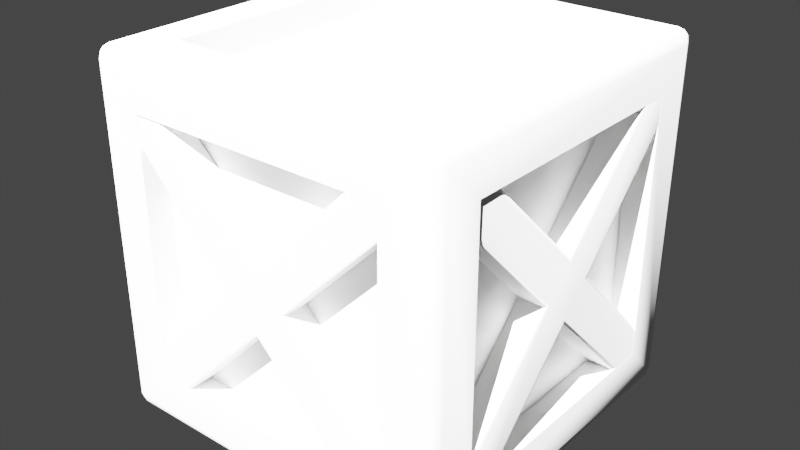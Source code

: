 # Source: crate_v000.blend  (saved by Blender 2.83.19; exported with 4.5.12 LTS)
import bpy
from mathutils import Matrix  # noqa: F401  (used for matrix-valued properties, if any)

bpy.ops.wm.read_factory_settings(use_empty=True)
scene = bpy.context.scene
scene.name = 'Scene'

# ---- collections
col_collection = bpy.data.collections.new('Collection'); scene.collection.children.link(col_collection)

# ---- materials (node trees are filled in below, after node groups)
mat_material = bpy.data.materials.new('Material')
mat_material.alpha_threshold = 0.0
mat_material.line_color = (0.0, 0.0, 0.0, 1.0)

# ---- node groups
ng_auto_smooth = bpy.data.node_groups.new('Auto Smooth', 'GeometryNodeTree')
_s = ng_auto_smooth.interface.new_socket(name='Geometry', in_out='OUTPUT', socket_type='NodeSocketGeometry')
_s = ng_auto_smooth.interface.new_socket(name='Geometry', in_out='INPUT', socket_type='NodeSocketGeometry')
_s = ng_auto_smooth.interface.new_socket(name='Angle', in_out='INPUT', socket_type='NodeSocketFloat')
_s.subtype = 'ANGLE'
_s.min_value = 0.0
_s.max_value = 3.142
ng_auto_smooth.is_modifier = True
_N = ng_auto_smooth.nodes; _L = ng_auto_smooth.links
n0 = _N.new('NodeGroupOutput'); n0.name = 'Group Output'; n0.location = (480, -100)
n1 = _N.new('NodeGroupInput'); n1.name = 'Group Input'; n1.location = (-420, -300)
n2 = _N.new('NodeGroupInput'); n2.name = 'Group Input.001'; n2.location = (-60, -100)
n3 = _N.new('GeometryNodeSetShadeSmooth'); n3.name = 'Set Shade Smooth'; n3.location = (120, -100)
n3.domain = 'EDGE'
n4 = _N.new('GeometryNodeSetShadeSmooth'); n4.name = 'Set Shade Smooth.001'; n4.location = (300, -100)
n5 = _N.new('GeometryNodeInputMeshEdgeAngle'); n5.name = 'Edge Angle'; n5.location = (-420, -220)
n6 = _N.new('GeometryNodeInputEdgeSmooth'); n6.name = 'Is Edge Smooth'; n6.location = (-60, -160)
n7 = _N.new('GeometryNodeInputShadeSmooth'); n7.name = 'Is Face Smooth'; n7.location = (-240, -340)
n8 = _N.new('FunctionNodeBooleanMath'); n8.name = 'Boolean Math'; n8.location = (-60, -220)
n9 = _N.new('FunctionNodeCompare'); n9.name = 'Compare'; n9.location = (-240, -180)
n9.operation = 'LESS_EQUAL'
_L.new(n5.outputs[0], n9.inputs[0])
_L.new(n4.outputs[0], n0.inputs[0])
_L.new(n1.outputs[1], n9.inputs[1])
_L.new(n9.outputs[0], n8.inputs[0])
_L.new(n7.outputs[0], n8.inputs[1])
_L.new(n2.outputs[0], n3.inputs[0])
_L.new(n6.outputs[0], n3.inputs[1])
_L.new(n3.outputs[0], n4.inputs[0])
_L.new(n8.outputs[0], n3.inputs[2])
n0.is_active_output = True

# ---- material node trees
mat_material.use_nodes = True; mat_material.node_tree.nodes.clear()
_N = mat_material.node_tree.nodes; _L = mat_material.node_tree.links
n0 = _N.new('ShaderNodeOutputMaterial'); n0.name = 'Material Output'; n0.location = (300, 300)
n1 = _N.new('ShaderNodeBsdfPrincipled'); n1.name = 'Principled BSDF'; n1.location = (10, 300)
n1.distribution = 'GGX'
n1.subsurface_method = 'BURLEY'
n1.inputs[2].default_value = 0.4
n1.inputs[3].default_value = 1.45
n1.inputs[27].default_value = (0.0, 0.0, 0.0, 1.0)
n1.inputs[28].default_value = 1.0
_L.new(n1.outputs[0], n0.inputs[0])
n0.is_active_output = True

# ---- world
world_world = bpy.data.worlds.new('World'); scene.world = world_world
world_world.use_nodes = True; world_world.node_tree.nodes.clear()
_N = world_world.node_tree.nodes; _L = world_world.node_tree.links
n0 = _N.new('ShaderNodeOutputWorld'); n0.name = 'World Output'; n0.location = (300, 300)
n1 = _N.new('ShaderNodeBackground'); n1.name = 'Background'; n1.location = (10, 300)
n1.inputs[0].default_value = (0.05088, 0.05088, 0.05088, 1.0)
_L.new(n1.outputs[0], n0.inputs[0])
n0.is_active_output = True
world_world.color = (0.05088, 0.05088, 0.05088)
world_world.use_sun_shadow = False
world_world.sun_shadow_jitter_overblur = 0.0

# ---- lights
light_point = bpy.data.lights.new('Point', 'SUN')
light_point.transmission_factor = 0.0
light_point.energy = 100.0
light_point.shadow_soft_size = 0.25

# ---- meshes
me_cube = bpy.data.meshes.new('Cube')
me_cube.from_pydata([(0.7195, 1.0, 0.7195), (0.7195, 0.7195, 1.0), (1.0, 0.7195, 0.7195), (0.9273, 0.9903, 0.9636), (0.9636, 0.9903, 0.9273), (0.9621, 0.9808, 0.9621), (0.9636, 0.9273, 0.9903), (0.9273, 0.9636, 0.9903), (0.9621, 0.9621, 0.9808), (0.9903, 0.9636, 0.9273), (0.9903, 0.9273, 0.9636), (0.9808, 0.9621, 0.9621), (0.7195, 0.7195, -1.0), (0.7195, 1.0, -0.7195), (1.0, 0.7195, -0.7195), (0.9273, 0.9636, -0.9903), (0.9636, 0.9273, -0.9903), (0.9621, 0.9621, -0.9808), (0.9636, 0.9903, -0.9273), (0.9273, 0.9903, -0.9636), (0.9621, 0.9808, -0.9621), (0.9903, 0.9273, -0.9636), (0.9903, 0.9636, -0.9273), (0.9808, 0.9621, -0.9621), (1.0, -0.7195, 0.7195), (0.7195, -0.7195, 1.0), (0.7195, -1.0, 0.7195), (0.9903, -0.9273, 0.9636), (0.9903, -0.9636, 0.9273), (0.9808, -0.9621, 0.9621), (0.9273, -0.9636, 0.9903), (0.9636, -0.9273, 0.9903), (0.9621, -0.9621, 0.9808), (0.9636, -0.9903, 0.9273), (0.9273, -0.9903, 0.9636), (0.9621, -0.9808, 0.9621), (1.0, -0.7195, -0.7195), (0.7195, -1.0, -0.7195), (0.7195, -0.7195, -1.0), (0.9903, -0.9636, -0.9273), (0.9903, -0.9273, -0.9636), (0.9808, -0.9621, -0.9621), (0.9273, -0.9903, -0.9636), (0.9636, -0.9903, -0.9273), (0.9621, -0.9808, -0.9621), (0.9636, -0.9273, -0.9903), (0.9273, -0.9636, -0.9903), (0.9621, -0.9621, -0.9808), (-0.7195, 1.0, 0.7195), (-1.0, 0.7195, 0.7195), (-0.7195, 0.7195, 1.0), (-0.9636, 0.9903, 0.9273), (-0.9273, 0.9903, 0.9636), (-0.9621, 0.9808, 0.9621), (-0.9903, 0.9273, 0.9636), (-0.9903, 0.9636, 0.9273), (-0.9808, 0.9621, 0.9621), (-0.9273, 0.9636, 0.9903), (-0.9636, 0.9273, 0.9903), (-0.9621, 0.9621, 0.9808), (-1.0, 0.7195, -0.7195), (-0.7195, 1.0, -0.7195), (-0.7195, 0.7195, -1.0), (-0.9903, 0.9636, -0.9273), (-0.9903, 0.9273, -0.9636), (-0.9808, 0.9621, -0.9621), (-0.9273, 0.9903, -0.9636), (-0.9636, 0.9903, -0.9273), (-0.9621, 0.9808, -0.9621), (-0.9636, 0.9273, -0.9903), (-0.9273, 0.9636, -0.9903), (-0.9621, 0.9621, -0.9808), (-1.0, -0.7195, 0.7195), (-0.7195, -1.0, 0.7195), (-0.7195, -0.7195, 1.0), (-0.9903, -0.9636, 0.9273), (-0.9903, -0.9273, 0.9636), (-0.9808, -0.9621, 0.9621), (-0.9273, -0.9903, 0.9636), (-0.9636, -0.9903, 0.9273), (-0.9621, -0.9808, 0.9621), (-0.9636, -0.9273, 0.9903), (-0.9273, -0.9636, 0.9903), (-0.9621, -0.9621, 0.9808), (-0.7195, -0.7195, -1.0), (-0.7195, -1.0, -0.7195), (-1.0, -0.7195, -0.7195), (-0.9273, -0.9636, -0.9903), (-0.9636, -0.9273, -0.9903), (-0.9621, -0.9621, -0.9808), (-0.9636, -0.9903, -0.9273), (-0.9273, -0.9903, -0.9636), (-0.9621, -0.9808, -0.9621), (-0.9903, -0.9273, -0.9636), (-0.9903, -0.9636, -0.9273), (-0.9808, -0.9621, -0.9621), (-0.9273, 0.9273, -1.0), (-0.9273, -0.9273, -1.0), (-1.0, -0.9273, -0.9273), (-1.0, 0.9273, -0.9273), (0.9273, 0.9273, -1.0), (-0.9273, 1.0, -0.9273), (0.9273, 1.0, -0.9273), (1.0, 0.9273, 0.9273), (1.0, 0.9273, -0.9273), (0.9273, 1.0, 0.9273), (-0.9273, -1.0, -0.9273), (-0.9273, -1.0, 0.9273), (-1.0, -0.9273, 0.9273), (0.9273, -1.0, 0.9273), (0.9273, -1.0, -0.9273), (1.0, -0.9273, -0.9273), (1.0, -0.9273, 0.9273), (-0.9273, 1.0, 0.9273), (-1.0, 0.9273, 0.9273), (0.9273, -0.9273, 1.0), (-0.9273, -0.9273, 1.0), (0.9273, 0.9273, 1.0), (0.9273, -0.9273, -1.0), (-0.9273, 0.9273, 1.0), (-0.7195, 0.7195, -0.8497), (-0.7195, -0.7195, -0.8497), (-0.8497, -0.7195, -0.7195), (-0.8497, 0.7195, -0.7195), (0.7195, 0.7195, -0.8497), (-0.7195, 0.8497, -0.7195), (0.7195, 0.8497, -0.7195), (0.8497, 0.7195, 0.7195), (0.8497, 0.7195, -0.7195), (0.7195, 0.8497, 0.7195), (-0.7195, -0.8497, -0.7195), (-0.7195, -0.8497, 0.7195), (-0.8497, -0.7195, 0.7195), (0.7195, -0.8497, 0.7195), (0.7195, -0.8497, -0.7195), (0.8497, -0.7195, -0.7195), (0.8497, -0.7195, 0.7195), (-0.7195, 0.8497, 0.7195), (-0.8497, 0.7195, 0.7195), (0.7195, -0.7195, 0.8497), (-0.7195, -0.7195, 0.8497), (0.7195, 0.7195, 0.8497), (0.7195, -0.7195, -0.8497), (-0.7195, 0.7195, 0.8497)], [], [(37, 26, 133, 134), (2, 24, 136, 127), (84, 62, 120, 121), (12, 38, 142, 124), (86, 72, 132, 122), (105, 3, 5, 4), (3, 7, 8, 5), (117, 6, 8, 7), (6, 10, 11, 8), (103, 9, 11, 10), (9, 4, 5, 11), (5, 8, 11), (100, 15, 17, 16), (15, 19, 20, 17), (102, 18, 20, 19), (18, 22, 23, 20), (104, 21, 23, 22), (21, 16, 17, 23), (17, 20, 23), (112, 27, 29, 28), (27, 31, 32, 29), (115, 30, 32, 31), (30, 34, 35, 32), (109, 33, 35, 34), (33, 28, 29, 35), (29, 32, 35), (111, 39, 41, 40), (39, 43, 44, 41), (110, 42, 44, 43), (42, 46, 47, 44), (118, 45, 47, 46), (45, 40, 41, 47), (41, 44, 47), (113, 51, 53, 52), (51, 55, 56, 53), (114, 54, 56, 55), (54, 58, 59, 56), (119, 57, 59, 58), (57, 52, 53, 59), (53, 56, 59), (99, 63, 65, 64), (63, 67, 68, 65), (101, 66, 68, 67), (66, 70, 71, 68), (96, 69, 71, 70), (69, 64, 65, 71), (65, 68, 71), (108, 75, 77, 76), (75, 79, 80, 77), (107, 78, 80, 79), (78, 82, 83, 80), (116, 81, 83, 82), (81, 76, 77, 83), (77, 80, 83), (97, 87, 89, 88), (87, 91, 92, 89), (106, 90, 92, 91), (90, 94, 95, 92), (98, 93, 95, 94), (93, 88, 89, 95), (89, 92, 95), (96, 97, 88, 69), (69, 88, 93, 64), (64, 93, 98, 99), (100, 96, 70, 15), (15, 70, 66, 19), (19, 66, 101, 102), (103, 104, 22, 9), (9, 22, 18, 4), (4, 18, 102, 105), (106, 107, 79, 90), (90, 79, 75, 94), (94, 75, 108, 98), (109, 110, 43, 33), (33, 43, 39, 28), (28, 39, 111, 112), (113, 101, 67, 51), (51, 67, 63, 55), (55, 63, 99, 114), (115, 116, 82, 30), (30, 82, 78, 34), (34, 78, 107, 109), (117, 115, 31, 6), (6, 31, 27, 10), (10, 27, 112, 103), (97, 118, 46, 87), (87, 46, 42, 91), (91, 42, 110, 106), (116, 119, 58, 81), (81, 58, 54, 76), (76, 54, 114, 108), (119, 117, 7, 57), (57, 7, 3, 52), (52, 3, 105, 113), (118, 100, 16, 45), (45, 16, 21, 40), (40, 21, 104, 111), (25, 1, 141, 139), (62, 84, 97, 96), (86, 60, 99, 98), (12, 62, 96, 100), (61, 13, 102, 101), (2, 14, 104, 103), (13, 0, 105, 102), (85, 73, 107, 106), (72, 86, 98, 108), (26, 37, 110, 109), (36, 24, 112, 111), (48, 61, 101, 113), (60, 49, 114, 99), (25, 74, 116, 115), (73, 26, 109, 107), (1, 25, 115, 117), (24, 2, 103, 112), (84, 38, 118, 97), (37, 85, 106, 110), (74, 50, 119, 116), (49, 72, 108, 114), (50, 1, 117, 119), (0, 48, 113, 105), (38, 12, 100, 118), (14, 36, 111, 104), (120, 124, 142, 121), (122, 132, 138, 123), (134, 133, 131, 130), (141, 143, 140, 139), (128, 127, 136, 135), (125, 137, 129, 126), (36, 14, 128, 135), (60, 86, 122, 123), (38, 84, 121, 142), (24, 36, 135, 136), (62, 12, 124, 120), (85, 37, 134, 130), (61, 48, 137, 125), (13, 61, 125, 126), (50, 74, 140, 143), (49, 60, 123, 138), (14, 2, 127, 128), (72, 49, 138, 132), (74, 25, 139, 140), (0, 13, 126, 129), (1, 50, 143, 141), (26, 73, 131, 133), (73, 85, 130, 131), (48, 0, 129, 137)])
me_cube.polygons.foreach_set('use_smooth', [True] * 146)
_uv = me_cube.uv_layers.new(name='UVMap')
_uv.uv.foreach_set('vector', [0.4347, 0.8078, 0.4347, 0.655, 0.4506, 0.655, 0.4506, 0.8078, 0.03206, 0.01003, 0.1849, 0.01003, 0.1849, 0.02599, 0.03206, 0.02599, 0.4506, 0.4539, 0.6034, 0.4539, 0.6034, 0.4699, 0.4506, 0.4699, 0.6034, 0.6387, 0.4506, 0.6387, 0.4506, 0.6227, 0.6034, 0.6227, 0.6174, 0.02476, 0.6174, 0.1776, 0.6014, 0.1776, 0.6014, 0.02476, 0.2176, 0.4274, 0.2138, 0.4274, 0.214, 0.4238, 0.2176, 0.4236, 0.2138, 0.4274, 0.21, 0.4274, 0.21, 0.4238, 0.214, 0.4238, 0.2024, 0.4122, 0.2062, 0.4122, 0.206, 0.4158, 0.2024, 0.416, 0.2062, 0.4122, 0.2138, 0.4122, 0.214, 0.4158, 0.206, 0.4158, 0.2176, 0.4122, 0.2176, 0.416, 0.214, 0.4158, 0.2138, 0.4122, 0.2176, 0.416, 0.2176, 0.4236, 0.214, 0.4238, 0.214, 0.4158, 0.214, 0.4238, 0.21, 0.4238, 0.214, 0.4198, 0.4274, 0.4122, 0.4274, 0.416, 0.4238, 0.4158, 0.4236, 0.4122, 0.4274, 0.416, 0.4274, 0.4198, 0.4238, 0.4198, 0.4238, 0.4158, 0.4122, 0.4274, 0.4122, 0.4236, 0.4158, 0.4238, 0.416, 0.4274, 0.4122, 0.4236, 0.4122, 0.416, 0.4158, 0.4158, 0.4158, 0.4238, 0.4122, 0.4122, 0.416, 0.4122, 0.4158, 0.4158, 0.4122, 0.416, 0.416, 0.4122, 0.4236, 0.4122, 0.4238, 0.4158, 0.4158, 0.4158, 0.4238, 0.4158, 0.4238, 0.4198, 0.4198, 0.4158, 0.2176, 0.2176, 0.2138, 0.2176, 0.214, 0.214, 0.2176, 0.2138, 0.2138, 0.2176, 0.2062, 0.2176, 0.206, 0.214, 0.214, 0.214, 0.2024, 0.2176, 0.2024, 0.2138, 0.206, 0.214, 0.2062, 0.2176, 0.2024, 0.2138, 0.2024, 0.21, 0.206, 0.21, 0.206, 0.214, 0.2176, 0.2024, 0.2176, 0.2062, 0.214, 0.206, 0.2138, 0.2024, 0.2176, 0.2062, 0.2176, 0.2138, 0.214, 0.214, 0.214, 0.206, 0.3138, 0.3162, 0.3112, 0.3162, 0.3138, 0.3136, 0.4122, 0.2176, 0.4122, 0.2138, 0.4158, 0.214, 0.416, 0.2176, 0.4122, 0.2138, 0.4122, 0.2062, 0.4158, 0.206, 0.4158, 0.214, 0.4122, 0.2024, 0.416, 0.2024, 0.4158, 0.206, 0.4122, 0.2062, 0.416, 0.2024, 0.4198, 0.2024, 0.4198, 0.206, 0.4158, 0.206, 0.4274, 0.2176, 0.4236, 0.2176, 0.4238, 0.214, 0.4274, 0.2138, 0.4236, 0.2176, 0.416, 0.2176, 0.4158, 0.214, 0.4238, 0.214, 0.3138, 0.3192, 0.3112, 0.3192, 0.3138, 0.3166, 0.2176, 0.622, 0.2176, 0.6258, 0.214, 0.6256, 0.2138, 0.622, 0.2176, 0.6258, 0.2176, 0.6334, 0.214, 0.6336, 0.214, 0.6256, 0.2176, 0.6372, 0.2138, 0.6372, 0.214, 0.6336, 0.2176, 0.6334, 0.2138, 0.6372, 0.21, 0.6372, 0.21, 0.6336, 0.214, 0.6336, 0.007813, 0.4122, 0.007813, 0.416, 0.004165, 0.4158, 0.004004, 0.4122, 0.007813, 0.416, 0.007813, 0.4198, 0.004165, 0.4198, 0.004165, 0.4158, 0.3112, 0.3113, 0.313, 0.3095, 0.313, 0.3132, 0.4122, 0.6372, 0.4122, 0.6334, 0.4158, 0.6336, 0.416, 0.6372, 0.4122, 0.6334, 0.4122, 0.6258, 0.4158, 0.6256, 0.4158, 0.6336, 0.4122, 0.622, 0.416, 0.622, 0.4158, 0.6256, 0.4122, 0.6258, 0.416, 0.622, 0.4198, 0.622, 0.4198, 0.6256, 0.4158, 0.6256, 0.622, 0.4122, 0.6258, 0.4122, 0.6256, 0.4158, 0.622, 0.416, 0.6258, 0.4122, 0.6296, 0.4122, 0.6296, 0.4158, 0.6256, 0.4158, 0.3112, 0.3073, 0.313, 0.3054, 0.313, 0.3091, 0.2176, 0.8318, 0.2176, 0.8356, 0.214, 0.8354, 0.2138, 0.8318, 0.2176, 0.8356, 0.2176, 0.8394, 0.214, 0.8394, 0.214, 0.8354, 0.2176, 0.007813, 0.2138, 0.007813, 0.214, 0.004165, 0.2176, 0.004004, 0.2138, 0.007813, 0.21, 0.007813, 0.21, 0.004165, 0.214, 0.004165, 0.007813, 0.2176, 0.004004, 0.2176, 0.004165, 0.214, 0.007813, 0.2138, 0.004004, 0.2176, 0.0001846, 0.2176, 0.0001846, 0.214, 0.004165, 0.214, 0.214, 0.8354, 0.214, 0.8394, 0.21, 0.8354, 0.622, 0.2176, 0.622, 0.2138, 0.6256, 0.214, 0.6258, 0.2176, 0.622, 0.2138, 0.622, 0.21, 0.6256, 0.21, 0.6256, 0.214, 0.4122, 0.007813, 0.4122, 0.004004, 0.4158, 0.004165, 0.416, 0.007813, 0.4122, 0.004004, 0.4122, 0.0001846, 0.4158, 0.0001846, 0.4158, 0.004165, 0.4122, 0.8318, 0.416, 0.8318, 0.4158, 0.8354, 0.4122, 0.8356, 0.416, 0.8318, 0.4198, 0.8318, 0.4198, 0.8354, 0.4158, 0.8354, 0.6256, 0.214, 0.6256, 0.21, 0.6296, 0.214, 0.622, 0.4122, 0.622, 0.2176, 0.6258, 0.2176, 0.6258, 0.4122, 0.6258, 0.4122, 0.6258, 0.2176, 0.6296, 0.2176, 0.6296, 0.4122, 0.416, 0.6372, 0.416, 0.8318, 0.4122, 0.8318, 0.4122, 0.6372, 0.4274, 0.4122, 0.622, 0.4122, 0.622, 0.416, 0.4274, 0.416, 0.4274, 0.416, 0.622, 0.416, 0.622, 0.4198, 0.4274, 0.4198, 0.416, 0.4274, 0.416, 0.622, 0.4122, 0.622, 0.4122, 0.4274, 0.2176, 0.4122, 0.4122, 0.4122, 0.4122, 0.416, 0.2176, 0.416, 0.2176, 0.416, 0.4122, 0.416, 0.4122, 0.4236, 0.2176, 0.4236, 0.2176, 0.4236, 0.4122, 0.4236, 0.4122, 0.4274, 0.2176, 0.4274, 0.4122, 0.007813, 0.2176, 0.007813, 0.2176, 0.004004, 0.4122, 0.004004, 0.4122, 0.004004, 0.2176, 0.004004, 0.2176, 0.0001846, 0.4122, 0.0001846, 0.4122, 0.8356, 0.2176, 0.8356, 0.2176, 0.8318, 0.4122, 0.8318, 0.2176, 0.2024, 0.4122, 0.2024, 0.4122, 0.2062, 0.2176, 0.2062, 0.2176, 0.2062, 0.4122, 0.2062, 0.4122, 0.2138, 0.2176, 0.2138, 0.2176, 0.2138, 0.4122, 0.2138, 0.4122, 0.2176, 0.2176, 0.2176, 0.2176, 0.622, 0.4122, 0.622, 0.4122, 0.6258, 0.2176, 0.6258, 0.2176, 0.6258, 0.4122, 0.6258, 0.4122, 0.6334, 0.2176, 0.6334, 0.2176, 0.6334, 0.4122, 0.6334, 0.4122, 0.6372, 0.2176, 0.6372, 0.2024, 0.2176, 0.007813, 0.2176, 0.007813, 0.2138, 0.2024, 0.2138, 0.2024, 0.2138, 0.007813, 0.2138, 0.007813, 0.21, 0.2024, 0.21, 0.2138, 0.2024, 0.2138, 0.007813, 0.2176, 0.007813, 0.2176, 0.2024, 0.2024, 0.4122, 0.2024, 0.2176, 0.2062, 0.2176, 0.2062, 0.4122, 0.2062, 0.4122, 0.2062, 0.2176, 0.2138, 0.2176, 0.2138, 0.4122, 0.2138, 0.4122, 0.2138, 0.2176, 0.2176, 0.2176, 0.2176, 0.4122, 0.622, 0.2176, 0.4274, 0.2176, 0.4274, 0.2138, 0.622, 0.2138, 0.622, 0.2138, 0.4274, 0.2138, 0.4274, 0.21, 0.622, 0.21, 0.416, 0.007813, 0.416, 0.2024, 0.4122, 0.2024, 0.4122, 0.007813, 0.007813, 0.2176, 0.007813, 0.4122, 0.004004, 0.4122, 0.004004, 0.2176, 0.004004, 0.2176, 0.004004, 0.4122, 0.0001846, 0.4122, 0.0001846, 0.2176, 0.2138, 0.8318, 0.2138, 0.6372, 0.2176, 0.6372, 0.2176, 0.8318, 0.007813, 0.4122, 0.2024, 0.4122, 0.2024, 0.416, 0.007813, 0.416, 0.007813, 0.416, 0.2024, 0.416, 0.2024, 0.4198, 0.007813, 0.4198, 0.2138, 0.622, 0.2138, 0.4274, 0.2176, 0.4274, 0.2176, 0.622, 0.4274, 0.2176, 0.4274, 0.4122, 0.4236, 0.4122, 0.4236, 0.2176, 0.4236, 0.2176, 0.4236, 0.4122, 0.416, 0.4122, 0.416, 0.2176, 0.416, 0.2176, 0.416, 0.4122, 0.4122, 0.4122, 0.4122, 0.2176, 0.01084, 0.8087, 0.01084, 0.6559, 0.0268, 0.6559, 0.0268, 0.8087, 0.6002, 0.3904, 0.6002, 0.2394, 0.622, 0.2176, 0.622, 0.4122, 0.3904, 0.81, 0.3904, 0.659, 0.4122, 0.6372, 0.4122, 0.8318, 0.4492, 0.3904, 0.6002, 0.3904, 0.622, 0.4122, 0.4274, 0.4122, 0.3904, 0.6002, 0.3904, 0.4492, 0.4122, 0.4274, 0.4122, 0.622, 0.2394, 0.3904, 0.3904, 0.3904, 0.4122, 0.4122, 0.2176, 0.4122, 0.3904, 0.4492, 0.2394, 0.4492, 0.2176, 0.4274, 0.4122, 0.4274, 0.3904, 0.02961, 0.2394, 0.02961, 0.2176, 0.007813, 0.4122, 0.007813, 0.2394, 0.81, 0.3904, 0.81, 0.4122, 0.8318, 0.2176, 0.8318, 0.2394, 0.1806, 0.3904, 0.1806, 0.4122, 0.2024, 0.2176, 0.2024, 0.3904, 0.2394, 0.2394, 0.2394, 0.2176, 0.2176, 0.4122, 0.2176, 0.2394, 0.6002, 0.3904, 0.6002, 0.4122, 0.622, 0.2176, 0.622, 0.3904, 0.659, 0.2394, 0.659, 0.2176, 0.6372, 0.4122, 0.6372, 0.1806, 0.2394, 0.02961, 0.2394, 0.007813, 0.2176, 0.2024, 0.2176, 0.2394, 0.02961, 0.2394, 0.1806, 0.2176, 0.2024, 0.2176, 0.007813, 0.1806, 0.3904, 0.1806, 0.2394, 0.2024, 0.2176, 0.2024, 0.4122, 0.2394, 0.2394, 0.2394, 0.3904, 0.2176, 0.4122, 0.2176, 0.2176, 0.6002, 0.2394, 0.4492, 0.2394, 0.4274, 0.2176, 0.622, 0.2176, 0.3904, 0.1806, 0.3904, 0.02961, 0.4122, 0.007813, 0.4122, 0.2024, 0.02961, 0.2394, 0.02961, 0.3904, 0.007813, 0.4122, 0.007813, 0.2176, 0.2394, 0.659, 0.2394, 0.81, 0.2176, 0.8318, 0.2176, 0.6372, 0.02961, 0.3904, 0.1806, 0.3904, 0.2024, 0.4122, 0.007813, 0.4122, 0.2394, 0.4492, 0.2394, 0.6002, 0.2176, 0.622, 0.2176, 0.4274, 0.4492, 0.2394, 0.4492, 0.3904, 0.4274, 0.4122, 0.4274, 0.2176, 0.3904, 0.3904, 0.3904, 0.2394, 0.4122, 0.2176, 0.4122, 0.4122, 0.6034, 0.4699, 0.6034, 0.6227, 0.4506, 0.6227, 0.4506, 0.4699, 0.6014, 0.02476, 0.6014, 0.1776, 0.4486, 0.1776, 0.4486, 0.02476, 0.4506, 0.8078, 0.4506, 0.655, 0.6034, 0.655, 0.6034, 0.8078, 0.0268, 0.6559, 0.1796, 0.6559, 0.1796, 0.8087, 0.0268, 0.8087, 0.03206, 0.1788, 0.03206, 0.02599, 0.1849, 0.02599, 0.1849, 0.1788, 0.1796, 0.4708, 0.1796, 0.6236, 0.0268, 0.6236, 0.0268, 0.4708, 0.1849, 0.1948, 0.03206, 0.1948, 0.03206, 0.1788, 0.1849, 0.1788, 0.4486, 0.008797, 0.6014, 0.008797, 0.6014, 0.02476, 0.4486, 0.02476, 0.4347, 0.6227, 0.4347, 0.4699, 0.4506, 0.4699, 0.4506, 0.6227, 0.2008, 0.02599, 0.2008, 0.1788, 0.1849, 0.1788, 0.1849, 0.02599, 0.6194, 0.4699, 0.6194, 0.6227, 0.6034, 0.6227, 0.6034, 0.4699, 0.6034, 0.8238, 0.4506, 0.8238, 0.4506, 0.8078, 0.6034, 0.8078, 0.1956, 0.4708, 0.1956, 0.6236, 0.1796, 0.6236, 0.1796, 0.4708, 0.0268, 0.4548, 0.1796, 0.4548, 0.1796, 0.4708, 0.0268, 0.4708, 0.1956, 0.6559, 0.1956, 0.8087, 0.1796, 0.8087, 0.1796, 0.6559, 0.4327, 0.1776, 0.4327, 0.02476, 0.4486, 0.02476, 0.4486, 0.1776, 0.0161, 0.1788, 0.0161, 0.02599, 0.03206, 0.02599, 0.03206, 0.1788, 0.6014, 0.1935, 0.4486, 0.1935, 0.4486, 0.1776, 0.6014, 0.1776, 0.1796, 0.8247, 0.0268, 0.8247, 0.0268, 0.8087, 0.1796, 0.8087, 0.01084, 0.6236, 0.01084, 0.4708, 0.0268, 0.4708, 0.0268, 0.6236, 0.0268, 0.6399, 0.1796, 0.6399, 0.1796, 0.6559, 0.0268, 0.6559, 0.4506, 0.639, 0.6034, 0.639, 0.6034, 0.655, 0.4506, 0.655, 0.6194, 0.655, 0.6194, 0.8078, 0.6034, 0.8078, 0.6034, 0.655, 0.1796, 0.6396, 0.0268, 0.6396, 0.0268, 0.6236, 0.1796, 0.6236])
me_cube.materials.append(mat_material)
me_cube.use_remesh_preserve_volume = False
me_cube.use_remesh_preserve_attributes = False
me_cube.use_mirror_vertex_groups = False
me_cube.update()
me_cube_001 = bpy.data.meshes.new('Cube.001')
me_cube_001.from_pydata([(0.5683, 0.07516, 0.4492), (-0.4492, 0.07516, -0.5683), (0.4492, 0.07516, 0.5683), (-0.5683, 0.07516, -0.4492), (-0.01102, 0.07516, -0.1302), (-0.1302, 0.07516, -0.01102), (0.1164, 0.07516, -0.002801), (-0.002801, 0.07516, 0.1164), (0.5676, 0.07516, -0.4541), (0.4402, 0.07516, -0.5814), (-0.4904, 0.06617, 0.5887), (-0.6025, 0.06617, 0.4766), (0.5581, -0.07516, 0.4594), (0.5683, -0.06069, 0.4492), (0.5632, -0.07322, 0.4543), (0.567, -0.06793, 0.4505), (-0.4492, -0.06069, -0.5683), (-0.4594, -0.07516, -0.5581), (-0.4505, -0.06793, -0.567), (-0.4543, -0.07322, -0.5632), (0.4492, -0.06069, 0.5683), (0.4594, -0.07516, 0.5581), (0.4505, -0.06792, 0.567), (0.4543, -0.07322, 0.5632), (-0.5581, -0.07516, -0.4594), (-0.5683, -0.06069, -0.4492), (-0.5632, -0.07322, -0.4543), (-0.567, -0.06792, -0.4505), (-0.01102, -0.06069, -0.1302), (-0.01102, -0.07516, -0.1097), (-0.01102, -0.06793, -0.1274), (-0.01102, -0.07322, -0.1199), (-0.1099, -0.07526, -0.01118), (-0.1302, -0.06069, -0.01102), (-0.12, -0.07327, -0.0111), (-0.1275, -0.06794, -0.01104), (0.09589, -0.07516, -0.002801), (0.1164, -0.06069, -0.002801), (0.1061, -0.07322, -0.002801), (0.1136, -0.06793, -0.002801), (-0.002801, -0.06069, 0.1164), (-0.002641, -0.07526, 0.09605), (-0.00278, -0.06794, 0.1136), (-0.002721, -0.07327, 0.1062), (0.5676, -0.06069, -0.4541), (0.5574, -0.07516, -0.4643), (0.5662, -0.06793, -0.4554), (0.5625, -0.07322, -0.4592), (0.4505, -0.07516, -0.5712), (0.4402, -0.06069, -0.5814), (0.4453, -0.07322, -0.5763), (0.4416, -0.06793, -0.5801), (-0.5006, -0.06617, 0.5785), (-0.4904, -0.05169, 0.5887), (-0.4955, -0.06423, 0.5836), (-0.4918, -0.05893, 0.5873), (-0.6025, -0.05169, 0.4766), (-0.5923, -0.06617, 0.4868), (-0.6012, -0.05893, 0.4779), (-0.5974, -0.06423, 0.4817)], [], [(16, 1, 4, 28), (25, 33, 5, 3), (17, 29, 32, 24), (36, 12, 21, 41), (37, 6, 0, 13), (40, 20, 2, 7), (36, 29, 48, 45), (28, 4, 9, 49), (29, 36, 41, 32), (5, 33, 56, 11), (32, 41, 52, 57), (6, 37, 44, 8), (40, 7, 10, 53), (29, 17, 19, 31), (31, 19, 18, 30), (30, 18, 16, 28), (33, 25, 27, 35), (35, 27, 26, 34), (34, 26, 24, 32), (12, 36, 38, 14), (14, 38, 39, 15), (15, 39, 37, 13), (20, 40, 42, 22), (22, 42, 43, 23), (23, 43, 41, 21), (40, 53, 55, 42), (42, 55, 54, 43), (43, 54, 52, 41), (56, 33, 35, 58), (58, 35, 34, 59), (59, 34, 32, 57), (28, 49, 51, 30), (30, 51, 50, 31), (31, 50, 48, 29), (44, 37, 39, 46), (46, 39, 38, 47), (47, 38, 36, 45)])
me_cube_001.polygons.foreach_set('use_smooth', [True] * 37)
_uv = me_cube_001.uv_layers.new(name='UVMap')
_uv.uv.foreach_set('vector', [0.9264, 0.3521, 1.0, 0.3521, 1.0, 0.6878, 0.9264, 0.6878, 0.9263, 0.3433, 0.9263, 0.007392, 0.9999, 0.007392, 0.9999, 0.3433, 0.636, 0.07949, 0.3793, 0.3289, 0.3256, 0.2734, 0.5831, 0.02327, 0.3193, 0.3872, 0.05461, 0.6444, -8.529e-05, 0.5899, 0.2654, 0.3319, 0.8904, 0.345, 0.8169, 0.345, 0.8169, -0.0004325, 0.8904, -0.0004324, 0.6518, 0.3448, 0.6518, -0.0004386, 0.7251, -0.0004387, 0.7251, 0.3448, 0.3193, 0.3872, 0.3793, 0.3289, 0.6268, 0.5844, 0.5676, 0.6419, 0.8904, 0.6971, 0.8169, 0.6971, 0.8169, 0.3521, 0.8904, 0.3521, 0.3793, 0.3289, 0.3193, 0.3872, 0.2654, 0.3319, 0.3256, 0.2734, 0.6364, 0.3668, 0.7091, 0.3666, 0.7052, 0.73, 0.6421, 0.7302, 0.3256, 0.2734, 0.2654, 0.3319, 0.001425, 0.06103, 0.06249, 0.001707, 0.8168, 0.3443, 0.7435, 0.3443, 0.7435, -0.000438, 0.8168, -0.0004381, 0.798, 0.7156, 0.7252, 0.7154, 0.7309, 0.3516, 0.794, 0.3518, 0.9086, 0.6992, 0.9087, 0.3522, 0.9146, 0.3521, 0.9146, 0.6935, 0.9146, 0.6935, 0.9146, 0.3521, 0.9205, 0.3521, 0.9205, 0.6893, 0.9205, 0.6893, 0.9205, 0.3521, 0.9264, 0.3521, 0.9264, 0.6878, 0.9263, 0.007392, 0.9263, 0.3433, 0.9204, 0.3433, 0.9204, 0.00633, 0.9204, 0.00633, 0.9204, 0.3433, 0.9145, 0.3433, 0.9145, 0.003474, 0.9145, 0.003474, 0.9145, 0.3433, 0.9086, 0.3433, 0.9086, -0.000415, 0.9085, -0.0003273, 0.9085, 0.3529, 0.9024, 0.349, 0.9024, -0.000363, 0.9024, -0.000363, 0.9024, 0.349, 0.8964, 0.3461, 0.8964, -0.0003979, 0.8964, -0.0003979, 0.8964, 0.3461, 0.8904, 0.345, 0.8904, -0.0004324, 0.6518, -0.0004386, 0.6518, 0.3448, 0.6457, 0.3463, 0.6457, -0.0004098, 0.6457, -0.0004098, 0.6457, 0.3463, 0.6397, 0.3505, 0.6397, -0.0003807, 0.6397, -0.0003807, 0.6397, 0.3505, 0.6335, 0.3564, 0.6336, -0.0003515, 0.798, 0.7156, 0.794, 0.3518, 0.8004, 0.3518, 0.8044, 0.7166, 0.8044, 0.7166, 0.8004, 0.3518, 0.8067, 0.3517, 0.8108, 0.7194, 0.8108, 0.7194, 0.8067, 0.3517, 0.8132, 0.3516, 0.8172, 0.7232, 0.7052, 0.73, 0.7091, 0.3666, 0.7155, 0.365, 0.7115, 0.7301, 0.7115, 0.7301, 0.7155, 0.365, 0.722, 0.3605, 0.7179, 0.7301, 0.7179, 0.7301, 0.722, 0.3605, 0.7285, 0.3544, 0.7243, 0.7302, 0.8904, 0.6971, 0.8904, 0.3521, 0.8964, 0.3521, 0.8964, 0.6981, 0.8964, 0.6981, 0.8964, 0.3521, 0.9024, 0.3522, 0.9024, 0.701, 0.9024, 0.701, 0.9024, 0.3522, 0.9085, 0.3522, 0.9085, 0.705, 0.7435, -0.000438, 0.7435, 0.3443, 0.7374, 0.3458, 0.7374, -0.0004093, 0.7374, -0.0004093, 0.7374, 0.3458, 0.7314, 0.3501, 0.7314, -0.0003804, 0.7314, -0.0003804, 0.7314, 0.3501, 0.7252, 0.356, 0.7253, -0.0003511])
me_cube_001.materials.append(mat_material)
me_cube_001.use_remesh_preserve_volume = False
me_cube_001.use_remesh_preserve_attributes = False
me_cube_001.use_mirror_vertex_groups = False
me_cube_001.update()
me_cube_005 = bpy.data.meshes.new('Cube.005')
me_cube_005.from_pydata([(0.5683, 0.07516, 0.4492), (-0.4492, 0.07516, -0.5683), (0.4492, 0.07516, 0.5683), (-0.5683, 0.07516, -0.4492), (-0.01102, 0.07516, -0.1302), (-0.1302, 0.07516, -0.01102), (0.1164, 0.07516, -0.002801), (-0.002801, 0.07516, 0.1164), (0.5676, 0.07516, -0.4541), (0.4402, 0.07516, -0.5814), (-0.4904, 0.06617, 0.5887), (-0.6025, 0.06617, 0.4766), (0.5581, -0.07516, 0.4594), (0.5683, -0.06069, 0.4492), (0.5632, -0.07322, 0.4543), (0.567, -0.06793, 0.4505), (-0.4492, -0.06069, -0.5683), (-0.4594, -0.07516, -0.5581), (-0.4505, -0.06793, -0.567), (-0.4543, -0.07322, -0.5632), (0.4492, -0.06069, 0.5683), (0.4594, -0.07516, 0.5581), (0.4505, -0.06792, 0.567), (0.4543, -0.07322, 0.5632), (-0.5581, -0.07516, -0.4594), (-0.5683, -0.06069, -0.4492), (-0.5632, -0.07322, -0.4543), (-0.567, -0.06792, -0.4505), (-0.01102, -0.06069, -0.1302), (-0.01102, -0.07516, -0.1097), (-0.01102, -0.06793, -0.1274), (-0.01102, -0.07322, -0.1199), (-0.1099, -0.07526, -0.01118), (-0.1302, -0.06069, -0.01102), (-0.12, -0.07327, -0.0111), (-0.1275, -0.06794, -0.01104), (0.09589, -0.07516, -0.002801), (0.1164, -0.06069, -0.002801), (0.1061, -0.07322, -0.002801), (0.1136, -0.06793, -0.002801), (-0.002801, -0.06069, 0.1164), (-0.002641, -0.07526, 0.09605), (-0.00278, -0.06794, 0.1136), (-0.002721, -0.07327, 0.1062), (0.5676, -0.06069, -0.4541), (0.5574, -0.07516, -0.4643), (0.5662, -0.06793, -0.4554), (0.5625, -0.07322, -0.4592), (0.4505, -0.07516, -0.5712), (0.4402, -0.06069, -0.5814), (0.4453, -0.07322, -0.5763), (0.4416, -0.06793, -0.5801), (-0.5006, -0.06617, 0.5785), (-0.4904, -0.05169, 0.5887), (-0.4955, -0.06423, 0.5836), (-0.4918, -0.05893, 0.5873), (-0.6025, -0.05169, 0.4766), (-0.5923, -0.06617, 0.4868), (-0.6012, -0.05893, 0.4779), (-0.5974, -0.06423, 0.4817)], [], [(16, 1, 4, 28), (25, 33, 5, 3), (17, 29, 32, 24), (36, 12, 21, 41), (37, 6, 0, 13), (40, 20, 2, 7), (36, 29, 48, 45), (28, 4, 9, 49), (29, 36, 41, 32), (5, 33, 56, 11), (32, 41, 52, 57), (6, 37, 44, 8), (40, 7, 10, 53), (29, 17, 19, 31), (31, 19, 18, 30), (30, 18, 16, 28), (33, 25, 27, 35), (35, 27, 26, 34), (34, 26, 24, 32), (12, 36, 38, 14), (14, 38, 39, 15), (15, 39, 37, 13), (20, 40, 42, 22), (22, 42, 43, 23), (23, 43, 41, 21), (40, 53, 55, 42), (42, 55, 54, 43), (43, 54, 52, 41), (56, 33, 35, 58), (58, 35, 34, 59), (59, 34, 32, 57), (28, 49, 51, 30), (30, 51, 50, 31), (31, 50, 48, 29), (44, 37, 39, 46), (46, 39, 38, 47), (47, 38, 36, 45)])
me_cube_005.polygons.foreach_set('use_smooth', [True] * 37)
_uv = me_cube_005.uv_layers.new(name='UVMap')
_uv.uv.foreach_set('vector', [0.9264, 0.3521, 1.0, 0.3521, 1.0, 0.6878, 0.9264, 0.6878, 0.9263, 0.3433, 0.9263, 0.007392, 0.9999, 0.007392, 0.9999, 0.3433, 0.636, 0.07949, 0.3793, 0.3289, 0.3256, 0.2734, 0.5831, 0.02327, 0.3193, 0.3872, 0.05461, 0.6444, -8.529e-05, 0.5899, 0.2654, 0.3319, 0.8904, 0.345, 0.8169, 0.345, 0.8169, -0.0004325, 0.8904, -0.0004324, 0.6518, 0.3448, 0.6518, -0.0004386, 0.7251, -0.0004387, 0.7251, 0.3448, 0.3193, 0.3872, 0.3793, 0.3289, 0.6268, 0.5844, 0.5676, 0.6419, 0.8904, 0.6971, 0.8169, 0.6971, 0.8169, 0.3521, 0.8904, 0.3521, 0.3793, 0.3289, 0.3193, 0.3872, 0.2654, 0.3319, 0.3256, 0.2734, 0.6364, 0.3668, 0.7091, 0.3666, 0.7052, 0.73, 0.6421, 0.7302, 0.3256, 0.2734, 0.2654, 0.3319, 0.001425, 0.06103, 0.06249, 0.001707, 0.8168, 0.3443, 0.7435, 0.3443, 0.7435, -0.000438, 0.8168, -0.0004381, 0.798, 0.7156, 0.7252, 0.7154, 0.7309, 0.3516, 0.794, 0.3518, 0.9086, 0.6992, 0.9087, 0.3522, 0.9146, 0.3521, 0.9146, 0.6935, 0.9146, 0.6935, 0.9146, 0.3521, 0.9205, 0.3521, 0.9205, 0.6893, 0.9205, 0.6893, 0.9205, 0.3521, 0.9264, 0.3521, 0.9264, 0.6878, 0.9263, 0.007392, 0.9263, 0.3433, 0.9204, 0.3433, 0.9204, 0.00633, 0.9204, 0.00633, 0.9204, 0.3433, 0.9145, 0.3433, 0.9145, 0.003474, 0.9145, 0.003474, 0.9145, 0.3433, 0.9086, 0.3433, 0.9086, -0.000415, 0.9085, -0.0003273, 0.9085, 0.3529, 0.9024, 0.349, 0.9024, -0.000363, 0.9024, -0.000363, 0.9024, 0.349, 0.8964, 0.3461, 0.8964, -0.0003979, 0.8964, -0.0003979, 0.8964, 0.3461, 0.8904, 0.345, 0.8904, -0.0004324, 0.6518, -0.0004386, 0.6518, 0.3448, 0.6457, 0.3463, 0.6457, -0.0004098, 0.6457, -0.0004098, 0.6457, 0.3463, 0.6397, 0.3505, 0.6397, -0.0003807, 0.6397, -0.0003807, 0.6397, 0.3505, 0.6335, 0.3564, 0.6336, -0.0003515, 0.798, 0.7156, 0.794, 0.3518, 0.8004, 0.3518, 0.8044, 0.7166, 0.8044, 0.7166, 0.8004, 0.3518, 0.8067, 0.3517, 0.8108, 0.7194, 0.8108, 0.7194, 0.8067, 0.3517, 0.8132, 0.3516, 0.8172, 0.7232, 0.7052, 0.73, 0.7091, 0.3666, 0.7155, 0.365, 0.7115, 0.7301, 0.7115, 0.7301, 0.7155, 0.365, 0.722, 0.3605, 0.7179, 0.7301, 0.7179, 0.7301, 0.722, 0.3605, 0.7285, 0.3544, 0.7243, 0.7302, 0.8904, 0.6971, 0.8904, 0.3521, 0.8964, 0.3521, 0.8964, 0.6981, 0.8964, 0.6981, 0.8964, 0.3521, 0.9024, 0.3522, 0.9024, 0.701, 0.9024, 0.701, 0.9024, 0.3522, 0.9085, 0.3522, 0.9085, 0.705, 0.7435, -0.000438, 0.7435, 0.3443, 0.7374, 0.3458, 0.7374, -0.0004093, 0.7374, -0.0004093, 0.7374, 0.3458, 0.7314, 0.3501, 0.7314, -0.0003804, 0.7314, -0.0003804, 0.7314, 0.3501, 0.7252, 0.356, 0.7253, -0.0003511])
me_cube_005.materials.append(mat_material)
me_cube_005.use_remesh_preserve_volume = False
me_cube_005.use_remesh_preserve_attributes = False
me_cube_005.use_mirror_vertex_groups = False
me_cube_005.update()
me_cube_006 = bpy.data.meshes.new('Cube.006')
me_cube_006.from_pydata([(0.5683, 0.07516, 0.4492), (-0.4492, 0.07516, -0.5683), (0.4492, 0.07516, 0.5683), (-0.5683, 0.07516, -0.4492), (-0.01102, 0.07516, -0.1302), (-0.1302, 0.07516, -0.01102), (0.1164, 0.07516, -0.002801), (-0.002801, 0.07516, 0.1164), (0.5676, 0.07516, -0.4541), (0.4402, 0.07516, -0.5814), (-0.4904, 0.06617, 0.5887), (-0.6025, 0.06617, 0.4766), (0.5581, -0.07516, 0.4594), (0.5683, -0.06069, 0.4492), (0.5632, -0.07322, 0.4543), (0.567, -0.06793, 0.4505), (-0.4492, -0.06069, -0.5683), (-0.4594, -0.07516, -0.5581), (-0.4505, -0.06793, -0.567), (-0.4543, -0.07322, -0.5632), (0.4492, -0.06069, 0.5683), (0.4594, -0.07516, 0.5581), (0.4505, -0.06792, 0.567), (0.4543, -0.07322, 0.5632), (-0.5581, -0.07516, -0.4594), (-0.5683, -0.06069, -0.4492), (-0.5632, -0.07322, -0.4543), (-0.567, -0.06792, -0.4505), (-0.01102, -0.06069, -0.1302), (-0.01102, -0.07516, -0.1097), (-0.01102, -0.06793, -0.1274), (-0.01102, -0.07322, -0.1199), (-0.1099, -0.07526, -0.01118), (-0.1302, -0.06069, -0.01102), (-0.12, -0.07327, -0.0111), (-0.1275, -0.06794, -0.01104), (0.09589, -0.07516, -0.002801), (0.1164, -0.06069, -0.002801), (0.1061, -0.07322, -0.002801), (0.1136, -0.06793, -0.002801), (-0.002801, -0.06069, 0.1164), (-0.002641, -0.07526, 0.09605), (-0.00278, -0.06794, 0.1136), (-0.002721, -0.07327, 0.1062), (0.5676, -0.06069, -0.4541), (0.5574, -0.07516, -0.4643), (0.5662, -0.06793, -0.4554), (0.5625, -0.07322, -0.4592), (0.4505, -0.07516, -0.5712), (0.4402, -0.06069, -0.5814), (0.4453, -0.07322, -0.5763), (0.4416, -0.06793, -0.5801), (-0.5006, -0.06617, 0.5785), (-0.4904, -0.05169, 0.5887), (-0.4955, -0.06423, 0.5836), (-0.4918, -0.05893, 0.5873), (-0.6025, -0.05169, 0.4766), (-0.5923, -0.06617, 0.4868), (-0.6012, -0.05893, 0.4779), (-0.5974, -0.06423, 0.4817)], [], [(16, 1, 4, 28), (25, 33, 5, 3), (17, 29, 32, 24), (36, 12, 21, 41), (37, 6, 0, 13), (40, 20, 2, 7), (36, 29, 48, 45), (28, 4, 9, 49), (29, 36, 41, 32), (5, 33, 56, 11), (32, 41, 52, 57), (6, 37, 44, 8), (40, 7, 10, 53), (29, 17, 19, 31), (31, 19, 18, 30), (30, 18, 16, 28), (33, 25, 27, 35), (35, 27, 26, 34), (34, 26, 24, 32), (12, 36, 38, 14), (14, 38, 39, 15), (15, 39, 37, 13), (20, 40, 42, 22), (22, 42, 43, 23), (23, 43, 41, 21), (40, 53, 55, 42), (42, 55, 54, 43), (43, 54, 52, 41), (56, 33, 35, 58), (58, 35, 34, 59), (59, 34, 32, 57), (28, 49, 51, 30), (30, 51, 50, 31), (31, 50, 48, 29), (44, 37, 39, 46), (46, 39, 38, 47), (47, 38, 36, 45)])
me_cube_006.polygons.foreach_set('use_smooth', [True] * 37)
_uv = me_cube_006.uv_layers.new(name='UVMap')
_uv.uv.foreach_set('vector', [0.9264, 0.3521, 1.0, 0.3521, 1.0, 0.6878, 0.9264, 0.6878, 0.9263, 0.3433, 0.9263, 0.007392, 0.9999, 0.007392, 0.9999, 0.3433, 0.636, 0.07949, 0.3793, 0.3289, 0.3256, 0.2734, 0.5831, 0.02327, 0.3193, 0.3872, 0.05461, 0.6444, -8.529e-05, 0.5899, 0.2654, 0.3319, 0.8904, 0.345, 0.8169, 0.345, 0.8169, -0.0004325, 0.8904, -0.0004324, 0.6518, 0.3448, 0.6518, -0.0004386, 0.7251, -0.0004387, 0.7251, 0.3448, 0.3193, 0.3872, 0.3793, 0.3289, 0.6268, 0.5844, 0.5676, 0.6419, 0.8904, 0.6971, 0.8169, 0.6971, 0.8169, 0.3521, 0.8904, 0.3521, 0.3793, 0.3289, 0.3193, 0.3872, 0.2654, 0.3319, 0.3256, 0.2734, 0.6364, 0.3668, 0.7091, 0.3666, 0.7052, 0.73, 0.6421, 0.7302, 0.3256, 0.2734, 0.2654, 0.3319, 0.001425, 0.06103, 0.06249, 0.001707, 0.8168, 0.3443, 0.7435, 0.3443, 0.7435, -0.000438, 0.8168, -0.0004381, 0.798, 0.7156, 0.7252, 0.7154, 0.7309, 0.3516, 0.794, 0.3518, 0.9086, 0.6992, 0.9087, 0.3522, 0.9146, 0.3521, 0.9146, 0.6935, 0.9146, 0.6935, 0.9146, 0.3521, 0.9205, 0.3521, 0.9205, 0.6893, 0.9205, 0.6893, 0.9205, 0.3521, 0.9264, 0.3521, 0.9264, 0.6878, 0.9263, 0.007392, 0.9263, 0.3433, 0.9204, 0.3433, 0.9204, 0.00633, 0.9204, 0.00633, 0.9204, 0.3433, 0.9145, 0.3433, 0.9145, 0.003474, 0.9145, 0.003474, 0.9145, 0.3433, 0.9086, 0.3433, 0.9086, -0.000415, 0.9085, -0.0003273, 0.9085, 0.3529, 0.9024, 0.349, 0.9024, -0.000363, 0.9024, -0.000363, 0.9024, 0.349, 0.8964, 0.3461, 0.8964, -0.0003979, 0.8964, -0.0003979, 0.8964, 0.3461, 0.8904, 0.345, 0.8904, -0.0004324, 0.6518, -0.0004386, 0.6518, 0.3448, 0.6457, 0.3463, 0.6457, -0.0004098, 0.6457, -0.0004098, 0.6457, 0.3463, 0.6397, 0.3505, 0.6397, -0.0003807, 0.6397, -0.0003807, 0.6397, 0.3505, 0.6335, 0.3564, 0.6336, -0.0003515, 0.798, 0.7156, 0.794, 0.3518, 0.8004, 0.3518, 0.8044, 0.7166, 0.8044, 0.7166, 0.8004, 0.3518, 0.8067, 0.3517, 0.8108, 0.7194, 0.8108, 0.7194, 0.8067, 0.3517, 0.8132, 0.3516, 0.8172, 0.7232, 0.7052, 0.73, 0.7091, 0.3666, 0.7155, 0.365, 0.7115, 0.7301, 0.7115, 0.7301, 0.7155, 0.365, 0.722, 0.3605, 0.7179, 0.7301, 0.7179, 0.7301, 0.722, 0.3605, 0.7285, 0.3544, 0.7243, 0.7302, 0.8904, 0.6971, 0.8904, 0.3521, 0.8964, 0.3521, 0.8964, 0.6981, 0.8964, 0.6981, 0.8964, 0.3521, 0.9024, 0.3522, 0.9024, 0.701, 0.9024, 0.701, 0.9024, 0.3522, 0.9085, 0.3522, 0.9085, 0.705, 0.7435, -0.000438, 0.7435, 0.3443, 0.7374, 0.3458, 0.7374, -0.0004093, 0.7374, -0.0004093, 0.7374, 0.3458, 0.7314, 0.3501, 0.7314, -0.0003804, 0.7314, -0.0003804, 0.7314, 0.3501, 0.7252, 0.356, 0.7253, -0.0003511])
me_cube_006.materials.append(mat_material)
me_cube_006.use_remesh_preserve_volume = False
me_cube_006.use_remesh_preserve_attributes = False
me_cube_006.use_mirror_vertex_groups = False
me_cube_006.update()
me_cube_007 = bpy.data.meshes.new('Cube.007')
me_cube_007.from_pydata([(0.5683, 0.07516, 0.4492), (-0.4492, 0.07516, -0.5683), (0.4492, 0.07516, 0.5683), (-0.5683, 0.07516, -0.4492), (-0.01102, 0.07516, -0.1302), (-0.1302, 0.07516, -0.01102), (0.1164, 0.07516, -0.002801), (-0.002801, 0.07516, 0.1164), (0.5676, 0.07516, -0.4541), (0.4402, 0.07516, -0.5814), (-0.4904, 0.06617, 0.5887), (-0.6025, 0.06617, 0.4766), (0.5581, -0.07516, 0.4594), (0.5683, -0.06069, 0.4492), (0.5632, -0.07322, 0.4543), (0.567, -0.06793, 0.4505), (-0.4492, -0.06069, -0.5683), (-0.4594, -0.07516, -0.5581), (-0.4505, -0.06793, -0.567), (-0.4543, -0.07322, -0.5632), (0.4492, -0.06069, 0.5683), (0.4594, -0.07516, 0.5581), (0.4505, -0.06792, 0.567), (0.4543, -0.07322, 0.5632), (-0.5581, -0.07516, -0.4594), (-0.5683, -0.06069, -0.4492), (-0.5632, -0.07322, -0.4543), (-0.567, -0.06792, -0.4505), (-0.01102, -0.06069, -0.1302), (-0.01102, -0.07516, -0.1097), (-0.01102, -0.06793, -0.1274), (-0.01102, -0.07322, -0.1199), (-0.1099, -0.07526, -0.01118), (-0.1302, -0.06069, -0.01102), (-0.12, -0.07327, -0.0111), (-0.1275, -0.06794, -0.01104), (0.09589, -0.07516, -0.002801), (0.1164, -0.06069, -0.002801), (0.1061, -0.07322, -0.002801), (0.1136, -0.06793, -0.002801), (-0.002801, -0.06069, 0.1164), (-0.002641, -0.07526, 0.09605), (-0.00278, -0.06794, 0.1136), (-0.002721, -0.07327, 0.1062), (0.5676, -0.06069, -0.4541), (0.5574, -0.07516, -0.4643), (0.5662, -0.06793, -0.4554), (0.5625, -0.07322, -0.4592), (0.4505, -0.07516, -0.5712), (0.4402, -0.06069, -0.5814), (0.4453, -0.07322, -0.5763), (0.4416, -0.06793, -0.5801), (-0.5006, -0.06617, 0.5785), (-0.4904, -0.05169, 0.5887), (-0.4955, -0.06423, 0.5836), (-0.4918, -0.05893, 0.5873), (-0.6025, -0.05169, 0.4766), (-0.5923, -0.06617, 0.4868), (-0.6012, -0.05893, 0.4779), (-0.5974, -0.06423, 0.4817)], [], [(16, 1, 4, 28), (25, 33, 5, 3), (17, 29, 32, 24), (36, 12, 21, 41), (37, 6, 0, 13), (40, 20, 2, 7), (36, 29, 48, 45), (28, 4, 9, 49), (29, 36, 41, 32), (5, 33, 56, 11), (32, 41, 52, 57), (6, 37, 44, 8), (40, 7, 10, 53), (29, 17, 19, 31), (31, 19, 18, 30), (30, 18, 16, 28), (33, 25, 27, 35), (35, 27, 26, 34), (34, 26, 24, 32), (12, 36, 38, 14), (14, 38, 39, 15), (15, 39, 37, 13), (20, 40, 42, 22), (22, 42, 43, 23), (23, 43, 41, 21), (40, 53, 55, 42), (42, 55, 54, 43), (43, 54, 52, 41), (56, 33, 35, 58), (58, 35, 34, 59), (59, 34, 32, 57), (28, 49, 51, 30), (30, 51, 50, 31), (31, 50, 48, 29), (44, 37, 39, 46), (46, 39, 38, 47), (47, 38, 36, 45)])
me_cube_007.polygons.foreach_set('use_smooth', [True] * 37)
_uv = me_cube_007.uv_layers.new(name='UVMap')
_uv.uv.foreach_set('vector', [0.9264, 0.3521, 1.0, 0.3521, 1.0, 0.6878, 0.9264, 0.6878, 0.9263, 0.3433, 0.9263, 0.007392, 0.9999, 0.007392, 0.9999, 0.3433, 0.636, 0.07949, 0.3793, 0.3289, 0.3256, 0.2734, 0.5831, 0.02327, 0.3193, 0.3872, 0.05461, 0.6444, -8.529e-05, 0.5899, 0.2654, 0.3319, 0.8904, 0.345, 0.8169, 0.345, 0.8169, -0.0004325, 0.8904, -0.0004324, 0.6518, 0.3448, 0.6518, -0.0004386, 0.7251, -0.0004387, 0.7251, 0.3448, 0.3193, 0.3872, 0.3793, 0.3289, 0.6268, 0.5844, 0.5676, 0.6419, 0.8904, 0.6971, 0.8169, 0.6971, 0.8169, 0.3521, 0.8904, 0.3521, 0.3793, 0.3289, 0.3193, 0.3872, 0.2654, 0.3319, 0.3256, 0.2734, 0.6364, 0.3668, 0.7091, 0.3666, 0.7052, 0.73, 0.6421, 0.7302, 0.3256, 0.2734, 0.2654, 0.3319, 0.001425, 0.06103, 0.06249, 0.001707, 0.8168, 0.3443, 0.7435, 0.3443, 0.7435, -0.000438, 0.8168, -0.0004381, 0.798, 0.7156, 0.7252, 0.7154, 0.7309, 0.3516, 0.794, 0.3518, 0.9086, 0.6992, 0.9087, 0.3522, 0.9146, 0.3521, 0.9146, 0.6935, 0.9146, 0.6935, 0.9146, 0.3521, 0.9205, 0.3521, 0.9205, 0.6893, 0.9205, 0.6893, 0.9205, 0.3521, 0.9264, 0.3521, 0.9264, 0.6878, 0.9263, 0.007392, 0.9263, 0.3433, 0.9204, 0.3433, 0.9204, 0.00633, 0.9204, 0.00633, 0.9204, 0.3433, 0.9145, 0.3433, 0.9145, 0.003474, 0.9145, 0.003474, 0.9145, 0.3433, 0.9086, 0.3433, 0.9086, -0.000415, 0.9085, -0.0003273, 0.9085, 0.3529, 0.9024, 0.349, 0.9024, -0.000363, 0.9024, -0.000363, 0.9024, 0.349, 0.8964, 0.3461, 0.8964, -0.0003979, 0.8964, -0.0003979, 0.8964, 0.3461, 0.8904, 0.345, 0.8904, -0.0004324, 0.6518, -0.0004386, 0.6518, 0.3448, 0.6457, 0.3463, 0.6457, -0.0004098, 0.6457, -0.0004098, 0.6457, 0.3463, 0.6397, 0.3505, 0.6397, -0.0003807, 0.6397, -0.0003807, 0.6397, 0.3505, 0.6335, 0.3564, 0.6336, -0.0003515, 0.798, 0.7156, 0.794, 0.3518, 0.8004, 0.3518, 0.8044, 0.7166, 0.8044, 0.7166, 0.8004, 0.3518, 0.8067, 0.3517, 0.8108, 0.7194, 0.8108, 0.7194, 0.8067, 0.3517, 0.8132, 0.3516, 0.8172, 0.7232, 0.7052, 0.73, 0.7091, 0.3666, 0.7155, 0.365, 0.7115, 0.7301, 0.7115, 0.7301, 0.7155, 0.365, 0.722, 0.3605, 0.7179, 0.7301, 0.7179, 0.7301, 0.722, 0.3605, 0.7285, 0.3544, 0.7243, 0.7302, 0.8904, 0.6971, 0.8904, 0.3521, 0.8964, 0.3521, 0.8964, 0.6981, 0.8964, 0.6981, 0.8964, 0.3521, 0.9024, 0.3522, 0.9024, 0.701, 0.9024, 0.701, 0.9024, 0.3522, 0.9085, 0.3522, 0.9085, 0.705, 0.7435, -0.000438, 0.7435, 0.3443, 0.7374, 0.3458, 0.7374, -0.0004093, 0.7374, -0.0004093, 0.7374, 0.3458, 0.7314, 0.3501, 0.7314, -0.0003804, 0.7314, -0.0003804, 0.7314, 0.3501, 0.7252, 0.356, 0.7253, -0.0003511])
me_cube_007.materials.append(mat_material)
me_cube_007.use_remesh_preserve_volume = False
me_cube_007.use_remesh_preserve_attributes = False
me_cube_007.use_mirror_vertex_groups = False
me_cube_007.update()

# ---- objects
ob_crate_base = bpy.data.objects.new('Crate Base', me_cube)
ob_point = bpy.data.objects.new('Point', light_point)
ob_cross = bpy.data.objects.new('Cross', me_cube_001)
ob_cross_001 = bpy.data.objects.new('Cross.001', me_cube_005)
ob_cross_002 = bpy.data.objects.new('Cross.002', me_cube_006)
ob_cross_003 = bpy.data.objects.new('Cross.003', me_cube_007)

# ---- transforms, parenting, visibility, modifiers, constraints
ob_crate_base.location = (0.0, 0.0, 0.0)
ob_crate_base.lock_rotations_4d = False
ob_crate_base.empty_display_type = 'ARROWS'
ob_crate_base.lineart.crease_threshold = 0.0
_m = ob_crate_base.modifiers.new('Auto Smooth', 'NODES')
_m.node_group = ng_auto_smooth
_gi = [s.identifier for s in ng_auto_smooth.interface.items_tree if s.item_type == 'SOCKET' and s.in_out == 'INPUT']
_m[_gi[1]] = 0.5236  # Angle
ob_point.location = (0.0, 0.0, 3.058)
ob_point.rotation_euler = (0.5741, 0.2581, -0.129)
ob_point.lineart.crease_threshold = 0.0
ob_cross.location = (0.0, -0.9248, -3.725e-08)
ob_cross.scale = (1.424, 1.0, 1.424)
ob_cross.lock_rotations_4d = False
ob_cross.empty_display_type = 'ARROWS'
ob_cross.lineart.crease_threshold = 0.0
_m = ob_cross.modifiers.new('Auto Smooth', 'NODES')
_m.node_group = ng_auto_smooth
_gi = [s.identifier for s in ng_auto_smooth.interface.items_tree if s.item_type == 'SOCKET' and s.in_out == 'INPUT']
_m[_gi[1]] = 0.5236  # Angle
ob_cross_001.location = (0.9248, 5.96e-08, -3.725e-08)
ob_cross_001.rotation_euler = (0.0, -0.0, 1.571)
ob_cross_001.scale = (1.424, 1.0, 1.424)
ob_cross_001.lock_rotations_4d = False
ob_cross_001.empty_display_type = 'ARROWS'
ob_cross_001.lineart.crease_threshold = 0.0
_m = ob_cross_001.modifiers.new('Auto Smooth', 'NODES')
_m.node_group = ng_auto_smooth
_gi = [s.identifier for s in ng_auto_smooth.interface.items_tree if s.item_type == 'SOCKET' and s.in_out == 'INPUT']
_m[_gi[1]] = 0.5236  # Angle
ob_cross_002.location = (-1.192e-07, 0.9248, -3.725e-08)
ob_cross_002.rotation_euler = (0.0, -0.0, 3.142)
ob_cross_002.scale = (1.424, 1.0, 1.424)
ob_cross_002.lock_rotations_4d = False
ob_cross_002.empty_display_type = 'ARROWS'
ob_cross_002.lineart.crease_threshold = 0.0
_m = ob_cross_002.modifiers.new('Auto Smooth', 'NODES')
_m.node_group = ng_auto_smooth
_gi = [s.identifier for s in ng_auto_smooth.interface.items_tree if s.item_type == 'SOCKET' and s.in_out == 'INPUT']
_m[_gi[1]] = 0.5236  # Angle
ob_cross_003.location = (-0.9248, -1.788e-07, -3.725e-08)
ob_cross_003.rotation_euler = (-1.571, 4.712, 6.283)
ob_cross_003.scale = (1.424, 1.0, 1.424)
ob_cross_003.lock_rotations_4d = False
ob_cross_003.empty_display_type = 'ARROWS'
ob_cross_003.lineart.crease_threshold = 0.0
_m = ob_cross_003.modifiers.new('Auto Smooth', 'NODES')
_m.node_group = ng_auto_smooth
_gi = [s.identifier for s in ng_auto_smooth.interface.items_tree if s.item_type == 'SOCKET' and s.in_out == 'INPUT']
_m[_gi[1]] = 0.5236  # Angle

# ---- collection membership
col_collection.objects.link(ob_crate_base)
col_collection.objects.link(ob_point)
col_collection.objects.link(ob_cross)
col_collection.objects.link(ob_cross_001)
col_collection.objects.link(ob_cross_002)
col_collection.objects.link(ob_cross_003)

# ---- scene / render settings (as saved in the file)
scene.frame_start = 1; scene.frame_end = 250; scene.frame_set(27)
scene.render.engine = 'CYCLES'
scene.render.fps = 30
scene.cycles.feature_set = 'EXPERIMENTAL'
scene.cycles.samples = 32
scene.cycles.sampling_pattern = 'TABULATED_SOBOL'
scene.cycles.use_light_tree = False
scene.view_settings.view_transform = 'Filmic'
bpy.context.view_layer.update()

# ---- added for rendering (the .blend has no active camera): camera
cam_auto = bpy.data.cameras.new('AutoCamera')
cam_auto.lens = 50.0
cam_auto.sensor_width = 36.0
cam_auto.clip_end = 1000.0
ob_auto_camera = bpy.data.objects.new('AutoCamera', cam_auto)
scene.collection.objects.link(ob_auto_camera)
ob_auto_camera.location = (3.20528, -3.84633, 2.56422)
ob_auto_camera.rotation_euler = (1.09748, -7.21219e-08, 0.694738)
scene.camera = ob_auto_camera
bpy.context.view_layer.update()
